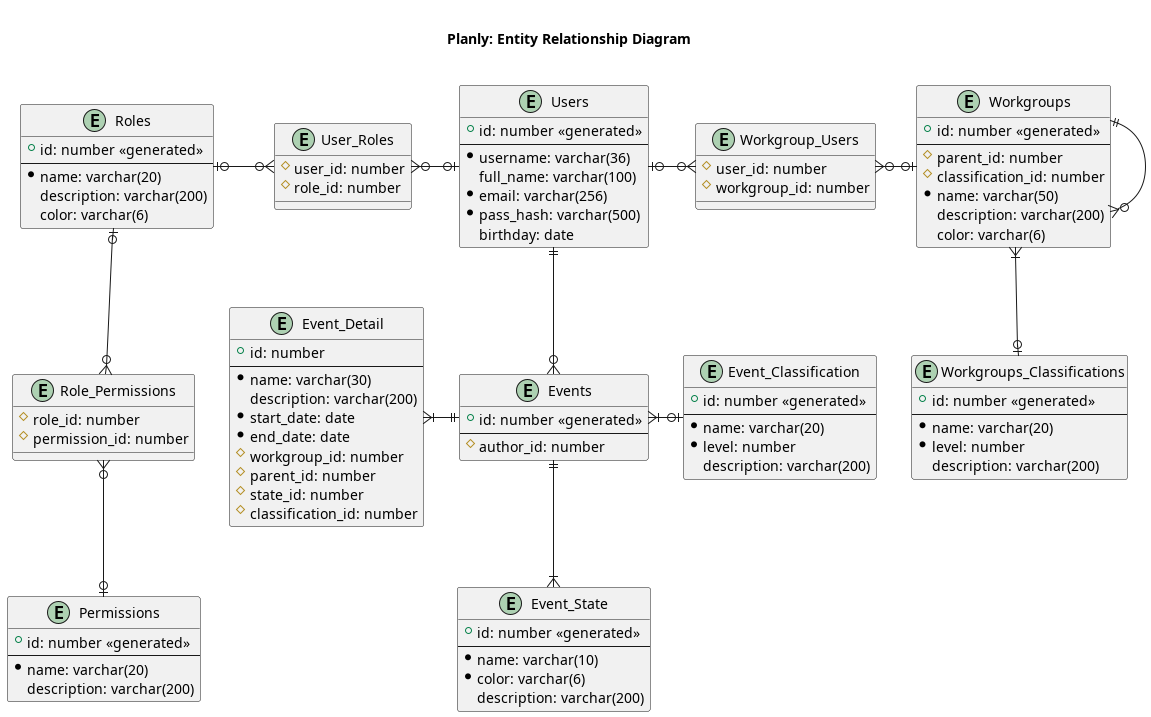

The diagram above was rendered by PlantUML. Its source (embedded in the PNG):
@startuml yumlyDatabaseDiagram

    title \n Planly: Entity Relationship Diagram \n

    entity Users {
        + id: number «generated»
        ---
        * username: varchar(36)
        full_name: varchar(100)
        * email: varchar(256)
        * pass_hash: varchar(500)
        birthday: date
    }

    entity Roles {
        + id: number «generated»
        ---
        * name: varchar(20)
        description: varchar(200)
        color: varchar(6)
    }

    entity User_Roles {
        # user_id: number
        # role_id: number
    }
    
    entity Permissions {
        + id: number «generated»
        ---
        * name: varchar(20)
        description: varchar(200)
    }

    entity Role_Permissions {
        # role_id: number
        # permission_id: number
    }

    entity Workgroups {
        + id: number «generated»
        ---
        # parent_id: number
        # classification_id: number
        * name: varchar(50)
        description: varchar(200)
        color: varchar(6)
    }

    entity Workgroup_Users {
        # user_id: number
        # workgroup_id: number
    }

    entity Workgroups_Classifications {
        + id: number «generated»
        ---
        * name: varchar(20)
        * level: number
        description: varchar(200)
    }

    entity Events {
        + id: number «generated»
        ---
        # author_id: number
    }

    entity Event_State {
        + id: number «generated»
        ---
        * name: varchar(10)
        * color: varchar(6)
        description: varchar(200)
    }

    entity Event_Classification {
        + id: number «generated»
        ---
        * name: varchar(20)
        * level: number
        description: varchar(200)
    }

    entity Event_Detail {
        + id: number
        ---
        * name: varchar(30)
        description: varchar(200)
        * start_date: date
        * end_date: date
        # workgroup_id: number
        # parent_id: number
        # state_id: number
        # classification_id: number
    }

    Users |o-left-o{ User_Roles
    User_Roles }o-left-o| Roles

    Users |o-right-o{ Workgroup_Users
    Workgroup_Users }o-right-o| Workgroups

    Roles |o--o{ Role_Permissions
    Role_Permissions }o--o| Permissions

    Events  ||-left-|{ Event_Detail
    Events  ||-down-|{ Event_State
    Events  }|-right-o| Event_Classification

    Workgroups }|--o| Workgroups_Classifications
    Workgroups ||--o{ Workgroups

    Users ||-down-o{ Events




@enduml